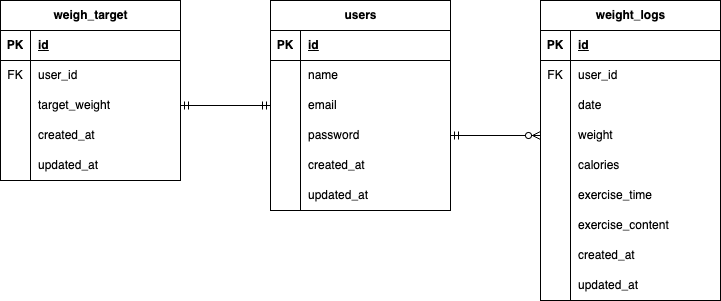

The diagram above was exported from draw.io. Its source (the exported page's mxGraphModel, read from the mxfile embedded in the PNG):
<mxGraphModel dx="984" dy="723" grid="1" gridSize="10" guides="1" tooltips="1" connect="1" arrows="1" fold="1" page="1" pageScale="1" pageWidth="850" pageHeight="1100" math="0" shadow="0" extFonts="Permanent Marker^https://fonts.googleapis.com/css?family=Permanent+Marker">
  <root>
    <mxCell id="0" />
    <mxCell id="1" parent="0" />
    <mxCell id="PPb4nerK0ymkrY5MkPNO-1" value="weigh_target" style="shape=table;startSize=30;container=1;collapsible=1;childLayout=tableLayout;fixedRows=1;rowLines=0;fontStyle=1;align=center;resizeLast=1;html=1;" parent="1" vertex="1">
      <mxGeometry x="60" y="200" width="180" height="180" as="geometry" />
    </mxCell>
    <mxCell id="PPb4nerK0ymkrY5MkPNO-2" value="" style="shape=tableRow;horizontal=0;startSize=0;swimlaneHead=0;swimlaneBody=0;fillColor=none;collapsible=0;dropTarget=0;points=[[0,0.5],[1,0.5]];portConstraint=eastwest;top=0;left=0;right=0;bottom=1;" parent="PPb4nerK0ymkrY5MkPNO-1" vertex="1">
      <mxGeometry y="30" width="180" height="30" as="geometry" />
    </mxCell>
    <mxCell id="PPb4nerK0ymkrY5MkPNO-3" value="PK" style="shape=partialRectangle;connectable=0;fillColor=none;top=0;left=0;bottom=0;right=0;fontStyle=1;overflow=hidden;whiteSpace=wrap;html=1;" parent="PPb4nerK0ymkrY5MkPNO-2" vertex="1">
      <mxGeometry width="30" height="30" as="geometry">
        <mxRectangle width="30" height="30" as="alternateBounds" />
      </mxGeometry>
    </mxCell>
    <mxCell id="PPb4nerK0ymkrY5MkPNO-4" value="id" style="shape=partialRectangle;connectable=0;fillColor=none;top=0;left=0;bottom=0;right=0;align=left;spacingLeft=6;fontStyle=5;overflow=hidden;whiteSpace=wrap;html=1;" parent="PPb4nerK0ymkrY5MkPNO-2" vertex="1">
      <mxGeometry x="30" width="150" height="30" as="geometry">
        <mxRectangle width="150" height="30" as="alternateBounds" />
      </mxGeometry>
    </mxCell>
    <mxCell id="PPb4nerK0ymkrY5MkPNO-5" value="" style="shape=tableRow;horizontal=0;startSize=0;swimlaneHead=0;swimlaneBody=0;fillColor=none;collapsible=0;dropTarget=0;points=[[0,0.5],[1,0.5]];portConstraint=eastwest;top=0;left=0;right=0;bottom=0;" parent="PPb4nerK0ymkrY5MkPNO-1" vertex="1">
      <mxGeometry y="60" width="180" height="30" as="geometry" />
    </mxCell>
    <mxCell id="PPb4nerK0ymkrY5MkPNO-6" value="FK" style="shape=partialRectangle;connectable=0;fillColor=none;top=0;left=0;bottom=0;right=0;editable=1;overflow=hidden;whiteSpace=wrap;html=1;" parent="PPb4nerK0ymkrY5MkPNO-5" vertex="1">
      <mxGeometry width="30" height="30" as="geometry">
        <mxRectangle width="30" height="30" as="alternateBounds" />
      </mxGeometry>
    </mxCell>
    <mxCell id="PPb4nerK0ymkrY5MkPNO-7" value="user_id" style="shape=partialRectangle;connectable=0;fillColor=none;top=0;left=0;bottom=0;right=0;align=left;spacingLeft=6;overflow=hidden;whiteSpace=wrap;html=1;" parent="PPb4nerK0ymkrY5MkPNO-5" vertex="1">
      <mxGeometry x="30" width="150" height="30" as="geometry">
        <mxRectangle width="150" height="30" as="alternateBounds" />
      </mxGeometry>
    </mxCell>
    <mxCell id="PPb4nerK0ymkrY5MkPNO-8" value="" style="shape=tableRow;horizontal=0;startSize=0;swimlaneHead=0;swimlaneBody=0;fillColor=none;collapsible=0;dropTarget=0;points=[[0,0.5],[1,0.5]];portConstraint=eastwest;top=0;left=0;right=0;bottom=0;" parent="PPb4nerK0ymkrY5MkPNO-1" vertex="1">
      <mxGeometry y="90" width="180" height="30" as="geometry" />
    </mxCell>
    <mxCell id="PPb4nerK0ymkrY5MkPNO-9" value="" style="shape=partialRectangle;connectable=0;fillColor=none;top=0;left=0;bottom=0;right=0;editable=1;overflow=hidden;whiteSpace=wrap;html=1;" parent="PPb4nerK0ymkrY5MkPNO-8" vertex="1">
      <mxGeometry width="30" height="30" as="geometry">
        <mxRectangle width="30" height="30" as="alternateBounds" />
      </mxGeometry>
    </mxCell>
    <mxCell id="PPb4nerK0ymkrY5MkPNO-10" value="target_weight" style="shape=partialRectangle;connectable=0;fillColor=none;top=0;left=0;bottom=0;right=0;align=left;spacingLeft=6;overflow=hidden;whiteSpace=wrap;html=1;" parent="PPb4nerK0ymkrY5MkPNO-8" vertex="1">
      <mxGeometry x="30" width="150" height="30" as="geometry">
        <mxRectangle width="150" height="30" as="alternateBounds" />
      </mxGeometry>
    </mxCell>
    <mxCell id="PPb4nerK0ymkrY5MkPNO-11" value="" style="shape=tableRow;horizontal=0;startSize=0;swimlaneHead=0;swimlaneBody=0;fillColor=none;collapsible=0;dropTarget=0;points=[[0,0.5],[1,0.5]];portConstraint=eastwest;top=0;left=0;right=0;bottom=0;" parent="PPb4nerK0ymkrY5MkPNO-1" vertex="1">
      <mxGeometry y="120" width="180" height="30" as="geometry" />
    </mxCell>
    <mxCell id="PPb4nerK0ymkrY5MkPNO-12" value="" style="shape=partialRectangle;connectable=0;fillColor=none;top=0;left=0;bottom=0;right=0;editable=1;overflow=hidden;whiteSpace=wrap;html=1;" parent="PPb4nerK0ymkrY5MkPNO-11" vertex="1">
      <mxGeometry width="30" height="30" as="geometry">
        <mxRectangle width="30" height="30" as="alternateBounds" />
      </mxGeometry>
    </mxCell>
    <mxCell id="PPb4nerK0ymkrY5MkPNO-13" value="created_at" style="shape=partialRectangle;connectable=0;fillColor=none;top=0;left=0;bottom=0;right=0;align=left;spacingLeft=6;overflow=hidden;whiteSpace=wrap;html=1;" parent="PPb4nerK0ymkrY5MkPNO-11" vertex="1">
      <mxGeometry x="30" width="150" height="30" as="geometry">
        <mxRectangle width="150" height="30" as="alternateBounds" />
      </mxGeometry>
    </mxCell>
    <mxCell id="PPb4nerK0ymkrY5MkPNO-40" value="" style="shape=tableRow;horizontal=0;startSize=0;swimlaneHead=0;swimlaneBody=0;fillColor=none;collapsible=0;dropTarget=0;points=[[0,0.5],[1,0.5]];portConstraint=eastwest;top=0;left=0;right=0;bottom=0;" parent="PPb4nerK0ymkrY5MkPNO-1" vertex="1">
      <mxGeometry y="150" width="180" height="30" as="geometry" />
    </mxCell>
    <mxCell id="PPb4nerK0ymkrY5MkPNO-41" value="" style="shape=partialRectangle;connectable=0;fillColor=none;top=0;left=0;bottom=0;right=0;editable=1;overflow=hidden;whiteSpace=wrap;html=1;" parent="PPb4nerK0ymkrY5MkPNO-40" vertex="1">
      <mxGeometry width="30" height="30" as="geometry">
        <mxRectangle width="30" height="30" as="alternateBounds" />
      </mxGeometry>
    </mxCell>
    <mxCell id="PPb4nerK0ymkrY5MkPNO-42" value="updated_at" style="shape=partialRectangle;connectable=0;fillColor=none;top=0;left=0;bottom=0;right=0;align=left;spacingLeft=6;overflow=hidden;whiteSpace=wrap;html=1;" parent="PPb4nerK0ymkrY5MkPNO-40" vertex="1">
      <mxGeometry x="30" width="150" height="30" as="geometry">
        <mxRectangle width="150" height="30" as="alternateBounds" />
      </mxGeometry>
    </mxCell>
    <mxCell id="PPb4nerK0ymkrY5MkPNO-14" value="users" style="shape=table;startSize=30;container=1;collapsible=1;childLayout=tableLayout;fixedRows=1;rowLines=0;fontStyle=1;align=center;resizeLast=1;html=1;" parent="1" vertex="1">
      <mxGeometry x="330" y="200" width="180" height="210" as="geometry" />
    </mxCell>
    <mxCell id="PPb4nerK0ymkrY5MkPNO-15" value="" style="shape=tableRow;horizontal=0;startSize=0;swimlaneHead=0;swimlaneBody=0;fillColor=none;collapsible=0;dropTarget=0;points=[[0,0.5],[1,0.5]];portConstraint=eastwest;top=0;left=0;right=0;bottom=1;" parent="PPb4nerK0ymkrY5MkPNO-14" vertex="1">
      <mxGeometry y="30" width="180" height="30" as="geometry" />
    </mxCell>
    <mxCell id="PPb4nerK0ymkrY5MkPNO-16" value="PK" style="shape=partialRectangle;connectable=0;fillColor=none;top=0;left=0;bottom=0;right=0;fontStyle=1;overflow=hidden;whiteSpace=wrap;html=1;" parent="PPb4nerK0ymkrY5MkPNO-15" vertex="1">
      <mxGeometry width="30" height="30" as="geometry">
        <mxRectangle width="30" height="30" as="alternateBounds" />
      </mxGeometry>
    </mxCell>
    <mxCell id="PPb4nerK0ymkrY5MkPNO-17" value="id" style="shape=partialRectangle;connectable=0;fillColor=none;top=0;left=0;bottom=0;right=0;align=left;spacingLeft=6;fontStyle=5;overflow=hidden;whiteSpace=wrap;html=1;" parent="PPb4nerK0ymkrY5MkPNO-15" vertex="1">
      <mxGeometry x="30" width="150" height="30" as="geometry">
        <mxRectangle width="150" height="30" as="alternateBounds" />
      </mxGeometry>
    </mxCell>
    <mxCell id="PPb4nerK0ymkrY5MkPNO-18" value="" style="shape=tableRow;horizontal=0;startSize=0;swimlaneHead=0;swimlaneBody=0;fillColor=none;collapsible=0;dropTarget=0;points=[[0,0.5],[1,0.5]];portConstraint=eastwest;top=0;left=0;right=0;bottom=0;" parent="PPb4nerK0ymkrY5MkPNO-14" vertex="1">
      <mxGeometry y="60" width="180" height="30" as="geometry" />
    </mxCell>
    <mxCell id="PPb4nerK0ymkrY5MkPNO-19" value="" style="shape=partialRectangle;connectable=0;fillColor=none;top=0;left=0;bottom=0;right=0;editable=1;overflow=hidden;whiteSpace=wrap;html=1;" parent="PPb4nerK0ymkrY5MkPNO-18" vertex="1">
      <mxGeometry width="30" height="30" as="geometry">
        <mxRectangle width="30" height="30" as="alternateBounds" />
      </mxGeometry>
    </mxCell>
    <mxCell id="PPb4nerK0ymkrY5MkPNO-20" value="name" style="shape=partialRectangle;connectable=0;fillColor=none;top=0;left=0;bottom=0;right=0;align=left;spacingLeft=6;overflow=hidden;whiteSpace=wrap;html=1;" parent="PPb4nerK0ymkrY5MkPNO-18" vertex="1">
      <mxGeometry x="30" width="150" height="30" as="geometry">
        <mxRectangle width="150" height="30" as="alternateBounds" />
      </mxGeometry>
    </mxCell>
    <mxCell id="PPb4nerK0ymkrY5MkPNO-21" value="" style="shape=tableRow;horizontal=0;startSize=0;swimlaneHead=0;swimlaneBody=0;fillColor=none;collapsible=0;dropTarget=0;points=[[0,0.5],[1,0.5]];portConstraint=eastwest;top=0;left=0;right=0;bottom=0;" parent="PPb4nerK0ymkrY5MkPNO-14" vertex="1">
      <mxGeometry y="90" width="180" height="30" as="geometry" />
    </mxCell>
    <mxCell id="PPb4nerK0ymkrY5MkPNO-22" value="" style="shape=partialRectangle;connectable=0;fillColor=none;top=0;left=0;bottom=0;right=0;editable=1;overflow=hidden;whiteSpace=wrap;html=1;" parent="PPb4nerK0ymkrY5MkPNO-21" vertex="1">
      <mxGeometry width="30" height="30" as="geometry">
        <mxRectangle width="30" height="30" as="alternateBounds" />
      </mxGeometry>
    </mxCell>
    <mxCell id="PPb4nerK0ymkrY5MkPNO-23" value="email" style="shape=partialRectangle;connectable=0;fillColor=none;top=0;left=0;bottom=0;right=0;align=left;spacingLeft=6;overflow=hidden;whiteSpace=wrap;html=1;" parent="PPb4nerK0ymkrY5MkPNO-21" vertex="1">
      <mxGeometry x="30" width="150" height="30" as="geometry">
        <mxRectangle width="150" height="30" as="alternateBounds" />
      </mxGeometry>
    </mxCell>
    <mxCell id="PPb4nerK0ymkrY5MkPNO-24" value="" style="shape=tableRow;horizontal=0;startSize=0;swimlaneHead=0;swimlaneBody=0;fillColor=none;collapsible=0;dropTarget=0;points=[[0,0.5],[1,0.5]];portConstraint=eastwest;top=0;left=0;right=0;bottom=0;" parent="PPb4nerK0ymkrY5MkPNO-14" vertex="1">
      <mxGeometry y="120" width="180" height="30" as="geometry" />
    </mxCell>
    <mxCell id="PPb4nerK0ymkrY5MkPNO-25" value="" style="shape=partialRectangle;connectable=0;fillColor=none;top=0;left=0;bottom=0;right=0;editable=1;overflow=hidden;whiteSpace=wrap;html=1;" parent="PPb4nerK0ymkrY5MkPNO-24" vertex="1">
      <mxGeometry width="30" height="30" as="geometry">
        <mxRectangle width="30" height="30" as="alternateBounds" />
      </mxGeometry>
    </mxCell>
    <mxCell id="PPb4nerK0ymkrY5MkPNO-26" value="password" style="shape=partialRectangle;connectable=0;fillColor=none;top=0;left=0;bottom=0;right=0;align=left;spacingLeft=6;overflow=hidden;whiteSpace=wrap;html=1;" parent="PPb4nerK0ymkrY5MkPNO-24" vertex="1">
      <mxGeometry x="30" width="150" height="30" as="geometry">
        <mxRectangle width="150" height="30" as="alternateBounds" />
      </mxGeometry>
    </mxCell>
    <mxCell id="PPb4nerK0ymkrY5MkPNO-43" value="" style="shape=tableRow;horizontal=0;startSize=0;swimlaneHead=0;swimlaneBody=0;fillColor=none;collapsible=0;dropTarget=0;points=[[0,0.5],[1,0.5]];portConstraint=eastwest;top=0;left=0;right=0;bottom=0;" parent="PPb4nerK0ymkrY5MkPNO-14" vertex="1">
      <mxGeometry y="150" width="180" height="30" as="geometry" />
    </mxCell>
    <mxCell id="PPb4nerK0ymkrY5MkPNO-44" value="" style="shape=partialRectangle;connectable=0;fillColor=none;top=0;left=0;bottom=0;right=0;editable=1;overflow=hidden;whiteSpace=wrap;html=1;" parent="PPb4nerK0ymkrY5MkPNO-43" vertex="1">
      <mxGeometry width="30" height="30" as="geometry">
        <mxRectangle width="30" height="30" as="alternateBounds" />
      </mxGeometry>
    </mxCell>
    <mxCell id="PPb4nerK0ymkrY5MkPNO-45" value="created_at" style="shape=partialRectangle;connectable=0;fillColor=none;top=0;left=0;bottom=0;right=0;align=left;spacingLeft=6;overflow=hidden;whiteSpace=wrap;html=1;" parent="PPb4nerK0ymkrY5MkPNO-43" vertex="1">
      <mxGeometry x="30" width="150" height="30" as="geometry">
        <mxRectangle width="150" height="30" as="alternateBounds" />
      </mxGeometry>
    </mxCell>
    <mxCell id="PPb4nerK0ymkrY5MkPNO-46" value="" style="shape=tableRow;horizontal=0;startSize=0;swimlaneHead=0;swimlaneBody=0;fillColor=none;collapsible=0;dropTarget=0;points=[[0,0.5],[1,0.5]];portConstraint=eastwest;top=0;left=0;right=0;bottom=0;" parent="PPb4nerK0ymkrY5MkPNO-14" vertex="1">
      <mxGeometry y="180" width="180" height="30" as="geometry" />
    </mxCell>
    <mxCell id="PPb4nerK0ymkrY5MkPNO-47" value="" style="shape=partialRectangle;connectable=0;fillColor=none;top=0;left=0;bottom=0;right=0;editable=1;overflow=hidden;whiteSpace=wrap;html=1;" parent="PPb4nerK0ymkrY5MkPNO-46" vertex="1">
      <mxGeometry width="30" height="30" as="geometry">
        <mxRectangle width="30" height="30" as="alternateBounds" />
      </mxGeometry>
    </mxCell>
    <mxCell id="PPb4nerK0ymkrY5MkPNO-48" value="updated_at" style="shape=partialRectangle;connectable=0;fillColor=none;top=0;left=0;bottom=0;right=0;align=left;spacingLeft=6;overflow=hidden;whiteSpace=wrap;html=1;" parent="PPb4nerK0ymkrY5MkPNO-46" vertex="1">
      <mxGeometry x="30" width="150" height="30" as="geometry">
        <mxRectangle width="150" height="30" as="alternateBounds" />
      </mxGeometry>
    </mxCell>
    <mxCell id="PPb4nerK0ymkrY5MkPNO-27" value="weight_logs" style="shape=table;startSize=30;container=1;collapsible=1;childLayout=tableLayout;fixedRows=1;rowLines=0;fontStyle=1;align=center;resizeLast=1;html=1;" parent="1" vertex="1">
      <mxGeometry x="600" y="200" width="180" height="300" as="geometry" />
    </mxCell>
    <mxCell id="PPb4nerK0ymkrY5MkPNO-28" value="" style="shape=tableRow;horizontal=0;startSize=0;swimlaneHead=0;swimlaneBody=0;fillColor=none;collapsible=0;dropTarget=0;points=[[0,0.5],[1,0.5]];portConstraint=eastwest;top=0;left=0;right=0;bottom=1;" parent="PPb4nerK0ymkrY5MkPNO-27" vertex="1">
      <mxGeometry y="30" width="180" height="30" as="geometry" />
    </mxCell>
    <mxCell id="PPb4nerK0ymkrY5MkPNO-29" value="PK" style="shape=partialRectangle;connectable=0;fillColor=none;top=0;left=0;bottom=0;right=0;fontStyle=1;overflow=hidden;whiteSpace=wrap;html=1;" parent="PPb4nerK0ymkrY5MkPNO-28" vertex="1">
      <mxGeometry width="30" height="30" as="geometry">
        <mxRectangle width="30" height="30" as="alternateBounds" />
      </mxGeometry>
    </mxCell>
    <mxCell id="PPb4nerK0ymkrY5MkPNO-30" value="id" style="shape=partialRectangle;connectable=0;fillColor=none;top=0;left=0;bottom=0;right=0;align=left;spacingLeft=6;fontStyle=5;overflow=hidden;whiteSpace=wrap;html=1;" parent="PPb4nerK0ymkrY5MkPNO-28" vertex="1">
      <mxGeometry x="30" width="150" height="30" as="geometry">
        <mxRectangle width="150" height="30" as="alternateBounds" />
      </mxGeometry>
    </mxCell>
    <mxCell id="PPb4nerK0ymkrY5MkPNO-31" value="" style="shape=tableRow;horizontal=0;startSize=0;swimlaneHead=0;swimlaneBody=0;fillColor=none;collapsible=0;dropTarget=0;points=[[0,0.5],[1,0.5]];portConstraint=eastwest;top=0;left=0;right=0;bottom=0;" parent="PPb4nerK0ymkrY5MkPNO-27" vertex="1">
      <mxGeometry y="60" width="180" height="30" as="geometry" />
    </mxCell>
    <mxCell id="PPb4nerK0ymkrY5MkPNO-32" value="FK" style="shape=partialRectangle;connectable=0;fillColor=none;top=0;left=0;bottom=0;right=0;editable=1;overflow=hidden;whiteSpace=wrap;html=1;" parent="PPb4nerK0ymkrY5MkPNO-31" vertex="1">
      <mxGeometry width="30" height="30" as="geometry">
        <mxRectangle width="30" height="30" as="alternateBounds" />
      </mxGeometry>
    </mxCell>
    <mxCell id="PPb4nerK0ymkrY5MkPNO-33" value="user_id" style="shape=partialRectangle;connectable=0;fillColor=none;top=0;left=0;bottom=0;right=0;align=left;spacingLeft=6;overflow=hidden;whiteSpace=wrap;html=1;" parent="PPb4nerK0ymkrY5MkPNO-31" vertex="1">
      <mxGeometry x="30" width="150" height="30" as="geometry">
        <mxRectangle width="150" height="30" as="alternateBounds" />
      </mxGeometry>
    </mxCell>
    <mxCell id="PPb4nerK0ymkrY5MkPNO-34" value="" style="shape=tableRow;horizontal=0;startSize=0;swimlaneHead=0;swimlaneBody=0;fillColor=none;collapsible=0;dropTarget=0;points=[[0,0.5],[1,0.5]];portConstraint=eastwest;top=0;left=0;right=0;bottom=0;" parent="PPb4nerK0ymkrY5MkPNO-27" vertex="1">
      <mxGeometry y="90" width="180" height="30" as="geometry" />
    </mxCell>
    <mxCell id="PPb4nerK0ymkrY5MkPNO-35" value="" style="shape=partialRectangle;connectable=0;fillColor=none;top=0;left=0;bottom=0;right=0;editable=1;overflow=hidden;whiteSpace=wrap;html=1;" parent="PPb4nerK0ymkrY5MkPNO-34" vertex="1">
      <mxGeometry width="30" height="30" as="geometry">
        <mxRectangle width="30" height="30" as="alternateBounds" />
      </mxGeometry>
    </mxCell>
    <mxCell id="PPb4nerK0ymkrY5MkPNO-36" value="date" style="shape=partialRectangle;connectable=0;fillColor=none;top=0;left=0;bottom=0;right=0;align=left;spacingLeft=6;overflow=hidden;whiteSpace=wrap;html=1;" parent="PPb4nerK0ymkrY5MkPNO-34" vertex="1">
      <mxGeometry x="30" width="150" height="30" as="geometry">
        <mxRectangle width="150" height="30" as="alternateBounds" />
      </mxGeometry>
    </mxCell>
    <mxCell id="PPb4nerK0ymkrY5MkPNO-37" value="" style="shape=tableRow;horizontal=0;startSize=0;swimlaneHead=0;swimlaneBody=0;fillColor=none;collapsible=0;dropTarget=0;points=[[0,0.5],[1,0.5]];portConstraint=eastwest;top=0;left=0;right=0;bottom=0;" parent="PPb4nerK0ymkrY5MkPNO-27" vertex="1">
      <mxGeometry y="120" width="180" height="30" as="geometry" />
    </mxCell>
    <mxCell id="PPb4nerK0ymkrY5MkPNO-38" value="" style="shape=partialRectangle;connectable=0;fillColor=none;top=0;left=0;bottom=0;right=0;editable=1;overflow=hidden;whiteSpace=wrap;html=1;" parent="PPb4nerK0ymkrY5MkPNO-37" vertex="1">
      <mxGeometry width="30" height="30" as="geometry">
        <mxRectangle width="30" height="30" as="alternateBounds" />
      </mxGeometry>
    </mxCell>
    <mxCell id="PPb4nerK0ymkrY5MkPNO-39" value="weight" style="shape=partialRectangle;connectable=0;fillColor=none;top=0;left=0;bottom=0;right=0;align=left;spacingLeft=6;overflow=hidden;whiteSpace=wrap;html=1;" parent="PPb4nerK0ymkrY5MkPNO-37" vertex="1">
      <mxGeometry x="30" width="150" height="30" as="geometry">
        <mxRectangle width="150" height="30" as="alternateBounds" />
      </mxGeometry>
    </mxCell>
    <mxCell id="PPb4nerK0ymkrY5MkPNO-49" value="" style="shape=tableRow;horizontal=0;startSize=0;swimlaneHead=0;swimlaneBody=0;fillColor=none;collapsible=0;dropTarget=0;points=[[0,0.5],[1,0.5]];portConstraint=eastwest;top=0;left=0;right=0;bottom=0;" parent="PPb4nerK0ymkrY5MkPNO-27" vertex="1">
      <mxGeometry y="150" width="180" height="30" as="geometry" />
    </mxCell>
    <mxCell id="PPb4nerK0ymkrY5MkPNO-50" value="" style="shape=partialRectangle;connectable=0;fillColor=none;top=0;left=0;bottom=0;right=0;editable=1;overflow=hidden;whiteSpace=wrap;html=1;" parent="PPb4nerK0ymkrY5MkPNO-49" vertex="1">
      <mxGeometry width="30" height="30" as="geometry">
        <mxRectangle width="30" height="30" as="alternateBounds" />
      </mxGeometry>
    </mxCell>
    <mxCell id="PPb4nerK0ymkrY5MkPNO-51" value="calories" style="shape=partialRectangle;connectable=0;fillColor=none;top=0;left=0;bottom=0;right=0;align=left;spacingLeft=6;overflow=hidden;whiteSpace=wrap;html=1;" parent="PPb4nerK0ymkrY5MkPNO-49" vertex="1">
      <mxGeometry x="30" width="150" height="30" as="geometry">
        <mxRectangle width="150" height="30" as="alternateBounds" />
      </mxGeometry>
    </mxCell>
    <mxCell id="PPb4nerK0ymkrY5MkPNO-52" value="" style="shape=tableRow;horizontal=0;startSize=0;swimlaneHead=0;swimlaneBody=0;fillColor=none;collapsible=0;dropTarget=0;points=[[0,0.5],[1,0.5]];portConstraint=eastwest;top=0;left=0;right=0;bottom=0;" parent="PPb4nerK0ymkrY5MkPNO-27" vertex="1">
      <mxGeometry y="180" width="180" height="30" as="geometry" />
    </mxCell>
    <mxCell id="PPb4nerK0ymkrY5MkPNO-53" value="" style="shape=partialRectangle;connectable=0;fillColor=none;top=0;left=0;bottom=0;right=0;editable=1;overflow=hidden;whiteSpace=wrap;html=1;" parent="PPb4nerK0ymkrY5MkPNO-52" vertex="1">
      <mxGeometry width="30" height="30" as="geometry">
        <mxRectangle width="30" height="30" as="alternateBounds" />
      </mxGeometry>
    </mxCell>
    <mxCell id="PPb4nerK0ymkrY5MkPNO-54" value="exercise_time" style="shape=partialRectangle;connectable=0;fillColor=none;top=0;left=0;bottom=0;right=0;align=left;spacingLeft=6;overflow=hidden;whiteSpace=wrap;html=1;" parent="PPb4nerK0ymkrY5MkPNO-52" vertex="1">
      <mxGeometry x="30" width="150" height="30" as="geometry">
        <mxRectangle width="150" height="30" as="alternateBounds" />
      </mxGeometry>
    </mxCell>
    <mxCell id="PPb4nerK0ymkrY5MkPNO-55" value="" style="shape=tableRow;horizontal=0;startSize=0;swimlaneHead=0;swimlaneBody=0;fillColor=none;collapsible=0;dropTarget=0;points=[[0,0.5],[1,0.5]];portConstraint=eastwest;top=0;left=0;right=0;bottom=0;" parent="PPb4nerK0ymkrY5MkPNO-27" vertex="1">
      <mxGeometry y="210" width="180" height="30" as="geometry" />
    </mxCell>
    <mxCell id="PPb4nerK0ymkrY5MkPNO-56" value="" style="shape=partialRectangle;connectable=0;fillColor=none;top=0;left=0;bottom=0;right=0;editable=1;overflow=hidden;whiteSpace=wrap;html=1;" parent="PPb4nerK0ymkrY5MkPNO-55" vertex="1">
      <mxGeometry width="30" height="30" as="geometry">
        <mxRectangle width="30" height="30" as="alternateBounds" />
      </mxGeometry>
    </mxCell>
    <mxCell id="PPb4nerK0ymkrY5MkPNO-57" value="exercise_content" style="shape=partialRectangle;connectable=0;fillColor=none;top=0;left=0;bottom=0;right=0;align=left;spacingLeft=6;overflow=hidden;whiteSpace=wrap;html=1;" parent="PPb4nerK0ymkrY5MkPNO-55" vertex="1">
      <mxGeometry x="30" width="150" height="30" as="geometry">
        <mxRectangle width="150" height="30" as="alternateBounds" />
      </mxGeometry>
    </mxCell>
    <mxCell id="PPb4nerK0ymkrY5MkPNO-58" value="" style="shape=tableRow;horizontal=0;startSize=0;swimlaneHead=0;swimlaneBody=0;fillColor=none;collapsible=0;dropTarget=0;points=[[0,0.5],[1,0.5]];portConstraint=eastwest;top=0;left=0;right=0;bottom=0;" parent="PPb4nerK0ymkrY5MkPNO-27" vertex="1">
      <mxGeometry y="240" width="180" height="30" as="geometry" />
    </mxCell>
    <mxCell id="PPb4nerK0ymkrY5MkPNO-59" value="" style="shape=partialRectangle;connectable=0;fillColor=none;top=0;left=0;bottom=0;right=0;editable=1;overflow=hidden;whiteSpace=wrap;html=1;" parent="PPb4nerK0ymkrY5MkPNO-58" vertex="1">
      <mxGeometry width="30" height="30" as="geometry">
        <mxRectangle width="30" height="30" as="alternateBounds" />
      </mxGeometry>
    </mxCell>
    <mxCell id="PPb4nerK0ymkrY5MkPNO-60" value="created_at" style="shape=partialRectangle;connectable=0;fillColor=none;top=0;left=0;bottom=0;right=0;align=left;spacingLeft=6;overflow=hidden;whiteSpace=wrap;html=1;" parent="PPb4nerK0ymkrY5MkPNO-58" vertex="1">
      <mxGeometry x="30" width="150" height="30" as="geometry">
        <mxRectangle width="150" height="30" as="alternateBounds" />
      </mxGeometry>
    </mxCell>
    <mxCell id="PPb4nerK0ymkrY5MkPNO-61" value="" style="shape=tableRow;horizontal=0;startSize=0;swimlaneHead=0;swimlaneBody=0;fillColor=none;collapsible=0;dropTarget=0;points=[[0,0.5],[1,0.5]];portConstraint=eastwest;top=0;left=0;right=0;bottom=0;" parent="PPb4nerK0ymkrY5MkPNO-27" vertex="1">
      <mxGeometry y="270" width="180" height="30" as="geometry" />
    </mxCell>
    <mxCell id="PPb4nerK0ymkrY5MkPNO-62" value="" style="shape=partialRectangle;connectable=0;fillColor=none;top=0;left=0;bottom=0;right=0;editable=1;overflow=hidden;whiteSpace=wrap;html=1;" parent="PPb4nerK0ymkrY5MkPNO-61" vertex="1">
      <mxGeometry width="30" height="30" as="geometry">
        <mxRectangle width="30" height="30" as="alternateBounds" />
      </mxGeometry>
    </mxCell>
    <mxCell id="PPb4nerK0ymkrY5MkPNO-63" value="updated_at" style="shape=partialRectangle;connectable=0;fillColor=none;top=0;left=0;bottom=0;right=0;align=left;spacingLeft=6;overflow=hidden;whiteSpace=wrap;html=1;" parent="PPb4nerK0ymkrY5MkPNO-61" vertex="1">
      <mxGeometry x="30" width="150" height="30" as="geometry">
        <mxRectangle width="150" height="30" as="alternateBounds" />
      </mxGeometry>
    </mxCell>
    <mxCell id="PPb4nerK0ymkrY5MkPNO-64" value="" style="edgeStyle=entityRelationEdgeStyle;fontSize=12;html=1;endArrow=ERzeroToMany;startArrow=ERmandOne;rounded=0;entryX=0;entryY=0.5;entryDx=0;entryDy=0;exitX=1;exitY=0.5;exitDx=0;exitDy=0;" parent="1" source="PPb4nerK0ymkrY5MkPNO-24" target="PPb4nerK0ymkrY5MkPNO-37" edge="1">
      <mxGeometry width="100" height="100" relative="1" as="geometry">
        <mxPoint x="370" y="420" as="sourcePoint" />
        <mxPoint x="470" y="320" as="targetPoint" />
      </mxGeometry>
    </mxCell>
    <mxCell id="PPb4nerK0ymkrY5MkPNO-65" value="" style="edgeStyle=entityRelationEdgeStyle;fontSize=12;html=1;endArrow=ERmandOne;startArrow=ERmandOne;rounded=0;exitX=1;exitY=0.5;exitDx=0;exitDy=0;entryX=0;entryY=0.5;entryDx=0;entryDy=0;" parent="1" source="PPb4nerK0ymkrY5MkPNO-8" target="PPb4nerK0ymkrY5MkPNO-21" edge="1">
      <mxGeometry width="100" height="100" relative="1" as="geometry">
        <mxPoint x="370" y="420" as="sourcePoint" />
        <mxPoint x="470" y="320" as="targetPoint" />
      </mxGeometry>
    </mxCell>
  </root>
</mxGraphModel>